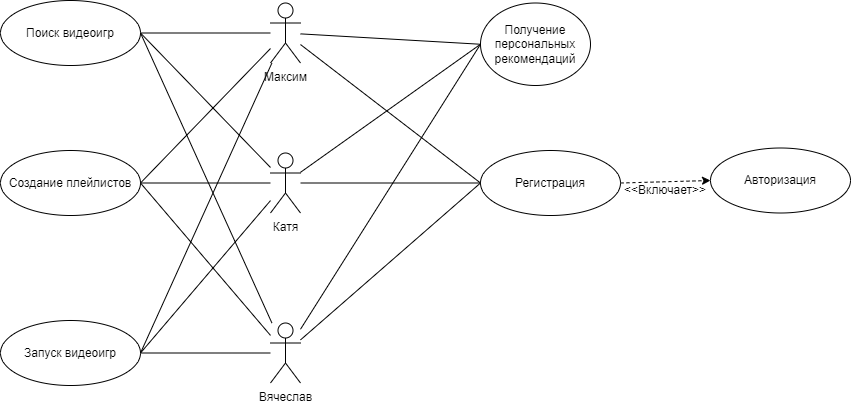

The diagram above was exported from draw.io. Its source (the exported page's mxGraphModel, read from the mxfile embedded in the PNG):
<mxGraphModel dx="1050" dy="569" grid="1" gridSize="10" guides="1" tooltips="1" connect="1" arrows="1" fold="1" page="1" pageScale="1" pageWidth="850" pageHeight="1100" math="0" shadow="0">
  <root>
    <mxCell id="0" />
    <mxCell id="1" parent="0" />
    <mxCell id="H7h2iZN6cr82QCRNjAVD-1" value="Максим" style="shape=umlActor;verticalLabelPosition=bottom;verticalAlign=top;html=1;outlineConnect=0;" parent="1" vertex="1">
      <mxGeometry x="270" y="12.5" width="30" height="60" as="geometry" />
    </mxCell>
    <mxCell id="H7h2iZN6cr82QCRNjAVD-2" value="Катя" style="shape=umlActor;verticalLabelPosition=bottom;verticalAlign=top;html=1;outlineConnect=0;" parent="1" vertex="1">
      <mxGeometry x="270" y="162.5" width="30" height="60" as="geometry" />
    </mxCell>
    <mxCell id="H7h2iZN6cr82QCRNjAVD-3" value="Вячеслав" style="shape=umlActor;verticalLabelPosition=bottom;verticalAlign=top;html=1;outlineConnect=0;" parent="1" vertex="1">
      <mxGeometry x="270" y="332.5" width="30" height="60" as="geometry" />
    </mxCell>
    <mxCell id="H7h2iZN6cr82QCRNjAVD-4" value="Регистрация" style="ellipse;whiteSpace=wrap;html=1;" parent="1" vertex="1">
      <mxGeometry x="480" y="160" width="140" height="65" as="geometry" />
    </mxCell>
    <mxCell id="H7h2iZN6cr82QCRNjAVD-5" value="Авторизация" style="ellipse;whiteSpace=wrap;html=1;" parent="1" vertex="1">
      <mxGeometry x="710" y="157.5" width="140" height="65" as="geometry" />
    </mxCell>
    <mxCell id="H7h2iZN6cr82QCRNjAVD-6" value="Поиск видеоигр" style="ellipse;whiteSpace=wrap;html=1;" parent="1" vertex="1">
      <mxGeometry y="10" width="140" height="65" as="geometry" />
    </mxCell>
    <mxCell id="H7h2iZN6cr82QCRNjAVD-7" value="Создание плейлистов" style="ellipse;whiteSpace=wrap;html=1;" parent="1" vertex="1">
      <mxGeometry y="160" width="140" height="65" as="geometry" />
    </mxCell>
    <mxCell id="H7h2iZN6cr82QCRNjAVD-8" value="Запуск видеоигр" style="ellipse;whiteSpace=wrap;html=1;" parent="1" vertex="1">
      <mxGeometry y="330" width="140" height="65" as="geometry" />
    </mxCell>
    <mxCell id="H7h2iZN6cr82QCRNjAVD-9" value="Получение персональных рекомендаций" style="ellipse;whiteSpace=wrap;html=1;" parent="1" vertex="1">
      <mxGeometry x="480" y="12.5" width="110" height="82.5" as="geometry" />
    </mxCell>
    <mxCell id="H7h2iZN6cr82QCRNjAVD-11" value="" style="endArrow=none;html=1;rounded=0;exitX=1;exitY=0.5;exitDx=0;exitDy=0;" parent="1" source="H7h2iZN6cr82QCRNjAVD-6" target="H7h2iZN6cr82QCRNjAVD-1" edge="1">
      <mxGeometry width="50" height="50" relative="1" as="geometry">
        <mxPoint x="220" y="170" as="sourcePoint" />
        <mxPoint x="270" y="120" as="targetPoint" />
      </mxGeometry>
    </mxCell>
    <mxCell id="H7h2iZN6cr82QCRNjAVD-12" value="" style="endArrow=none;html=1;rounded=0;exitX=1;exitY=0.5;exitDx=0;exitDy=0;" parent="1" source="H7h2iZN6cr82QCRNjAVD-7" target="H7h2iZN6cr82QCRNjAVD-2" edge="1">
      <mxGeometry width="50" height="50" relative="1" as="geometry">
        <mxPoint x="180" y="330" as="sourcePoint" />
        <mxPoint x="230" y="280" as="targetPoint" />
      </mxGeometry>
    </mxCell>
    <mxCell id="H7h2iZN6cr82QCRNjAVD-13" value="" style="endArrow=none;html=1;rounded=0;exitX=1;exitY=0.5;exitDx=0;exitDy=0;" parent="1" source="H7h2iZN6cr82QCRNjAVD-8" target="H7h2iZN6cr82QCRNjAVD-3" edge="1">
      <mxGeometry width="50" height="50" relative="1" as="geometry">
        <mxPoint x="160" y="330" as="sourcePoint" />
        <mxPoint x="210" y="280" as="targetPoint" />
      </mxGeometry>
    </mxCell>
    <mxCell id="H7h2iZN6cr82QCRNjAVD-14" value="" style="endArrow=none;html=1;rounded=0;exitX=1;exitY=0.5;exitDx=0;exitDy=0;" parent="1" source="H7h2iZN6cr82QCRNjAVD-7" target="H7h2iZN6cr82QCRNjAVD-3" edge="1">
      <mxGeometry width="50" height="50" relative="1" as="geometry">
        <mxPoint x="190" y="220" as="sourcePoint" />
        <mxPoint x="180" y="270" as="targetPoint" />
      </mxGeometry>
    </mxCell>
    <mxCell id="H7h2iZN6cr82QCRNjAVD-15" value="" style="endArrow=none;html=1;rounded=0;entryX=1;entryY=0.5;entryDx=0;entryDy=0;" parent="1" source="H7h2iZN6cr82QCRNjAVD-3" target="H7h2iZN6cr82QCRNjAVD-6" edge="1">
      <mxGeometry width="50" height="50" relative="1" as="geometry">
        <mxPoint x="180" y="350" as="sourcePoint" />
        <mxPoint x="230" y="300" as="targetPoint" />
      </mxGeometry>
    </mxCell>
    <mxCell id="H7h2iZN6cr82QCRNjAVD-16" value="" style="endArrow=none;html=1;rounded=0;exitX=1;exitY=0.5;exitDx=0;exitDy=0;" parent="1" source="H7h2iZN6cr82QCRNjAVD-8" target="H7h2iZN6cr82QCRNjAVD-2" edge="1">
      <mxGeometry width="50" height="50" relative="1" as="geometry">
        <mxPoint x="120" y="150" as="sourcePoint" />
        <mxPoint x="170" y="100" as="targetPoint" />
      </mxGeometry>
    </mxCell>
    <mxCell id="H7h2iZN6cr82QCRNjAVD-17" value="" style="endArrow=none;html=1;rounded=0;exitX=1;exitY=0.5;exitDx=0;exitDy=0;" parent="1" source="H7h2iZN6cr82QCRNjAVD-6" target="H7h2iZN6cr82QCRNjAVD-2" edge="1">
      <mxGeometry width="50" height="50" relative="1" as="geometry">
        <mxPoint x="200" y="170" as="sourcePoint" />
        <mxPoint x="250" y="120" as="targetPoint" />
      </mxGeometry>
    </mxCell>
    <mxCell id="H7h2iZN6cr82QCRNjAVD-18" value="" style="endArrow=none;html=1;rounded=0;exitX=1;exitY=0.5;exitDx=0;exitDy=0;" parent="1" source="H7h2iZN6cr82QCRNjAVD-7" target="H7h2iZN6cr82QCRNjAVD-1" edge="1">
      <mxGeometry width="50" height="50" relative="1" as="geometry">
        <mxPoint x="70" y="160" as="sourcePoint" />
        <mxPoint x="120" y="110" as="targetPoint" />
      </mxGeometry>
    </mxCell>
    <mxCell id="H7h2iZN6cr82QCRNjAVD-19" value="" style="endArrow=none;html=1;rounded=0;exitX=1;exitY=0.5;exitDx=0;exitDy=0;" parent="1" source="H7h2iZN6cr82QCRNjAVD-8" target="H7h2iZN6cr82QCRNjAVD-1" edge="1">
      <mxGeometry width="50" height="50" relative="1" as="geometry">
        <mxPoint x="40" y="330" as="sourcePoint" />
        <mxPoint x="90" y="280" as="targetPoint" />
      </mxGeometry>
    </mxCell>
    <mxCell id="H7h2iZN6cr82QCRNjAVD-20" value="" style="endArrow=none;html=1;rounded=0;exitX=0;exitY=0.5;exitDx=0;exitDy=0;" parent="1" source="H7h2iZN6cr82QCRNjAVD-9" target="H7h2iZN6cr82QCRNjAVD-2" edge="1">
      <mxGeometry width="50" height="50" relative="1" as="geometry">
        <mxPoint x="400" y="440" as="sourcePoint" />
        <mxPoint x="450" y="390" as="targetPoint" />
      </mxGeometry>
    </mxCell>
    <mxCell id="H7h2iZN6cr82QCRNjAVD-21" value="" style="endArrow=none;html=1;rounded=0;entryX=0;entryY=0.5;entryDx=0;entryDy=0;" parent="1" source="H7h2iZN6cr82QCRNjAVD-1" target="H7h2iZN6cr82QCRNjAVD-4" edge="1">
      <mxGeometry width="50" height="50" relative="1" as="geometry">
        <mxPoint x="420" y="120" as="sourcePoint" />
        <mxPoint x="470" y="70" as="targetPoint" />
      </mxGeometry>
    </mxCell>
    <mxCell id="H7h2iZN6cr82QCRNjAVD-22" value="" style="endArrow=none;html=1;rounded=0;entryX=0;entryY=0.5;entryDx=0;entryDy=0;" parent="1" source="H7h2iZN6cr82QCRNjAVD-2" target="H7h2iZN6cr82QCRNjAVD-4" edge="1">
      <mxGeometry width="50" height="50" relative="1" as="geometry">
        <mxPoint x="330" y="210" as="sourcePoint" />
        <mxPoint x="380" y="160" as="targetPoint" />
      </mxGeometry>
    </mxCell>
    <mxCell id="H7h2iZN6cr82QCRNjAVD-23" value="" style="endArrow=none;html=1;rounded=0;entryX=0;entryY=0.5;entryDx=0;entryDy=0;" parent="1" source="H7h2iZN6cr82QCRNjAVD-3" target="H7h2iZN6cr82QCRNjAVD-4" edge="1">
      <mxGeometry width="50" height="50" relative="1" as="geometry">
        <mxPoint x="420" y="410" as="sourcePoint" />
        <mxPoint x="470" y="360" as="targetPoint" />
      </mxGeometry>
    </mxCell>
    <mxCell id="H7h2iZN6cr82QCRNjAVD-25" value="" style="endArrow=classic;html=1;rounded=0;exitX=1;exitY=0.5;exitDx=0;exitDy=0;entryX=0;entryY=0.5;entryDx=0;entryDy=0;dashed=1;" parent="1" source="H7h2iZN6cr82QCRNjAVD-4" target="H7h2iZN6cr82QCRNjAVD-5" edge="1">
      <mxGeometry width="50" height="50" relative="1" as="geometry">
        <mxPoint x="620" y="340" as="sourcePoint" />
        <mxPoint x="670" y="290" as="targetPoint" />
      </mxGeometry>
    </mxCell>
    <mxCell id="H7h2iZN6cr82QCRNjAVD-28" value="&amp;lt;&amp;lt;Включает&amp;gt;&amp;gt;" style="text;html=1;align=center;verticalAlign=middle;whiteSpace=wrap;rounded=0;" parent="1" vertex="1">
      <mxGeometry x="635" y="185" width="60" height="30" as="geometry" />
    </mxCell>
    <mxCell id="dD1UfqCzrNd3WBTvmNNC-1" value="" style="endArrow=none;html=1;rounded=0;entryX=0;entryY=0.5;entryDx=0;entryDy=0;" edge="1" parent="1" source="H7h2iZN6cr82QCRNjAVD-3" target="H7h2iZN6cr82QCRNjAVD-9">
      <mxGeometry width="50" height="50" relative="1" as="geometry">
        <mxPoint x="400" y="300" as="sourcePoint" />
        <mxPoint x="450" y="250" as="targetPoint" />
      </mxGeometry>
    </mxCell>
    <mxCell id="dD1UfqCzrNd3WBTvmNNC-2" value="" style="endArrow=none;html=1;rounded=0;entryX=0;entryY=0.5;entryDx=0;entryDy=0;" edge="1" parent="1" source="H7h2iZN6cr82QCRNjAVD-1" target="H7h2iZN6cr82QCRNjAVD-9">
      <mxGeometry width="50" height="50" relative="1" as="geometry">
        <mxPoint x="330" y="440" as="sourcePoint" />
        <mxPoint x="380" y="390" as="targetPoint" />
      </mxGeometry>
    </mxCell>
  </root>
</mxGraphModel>